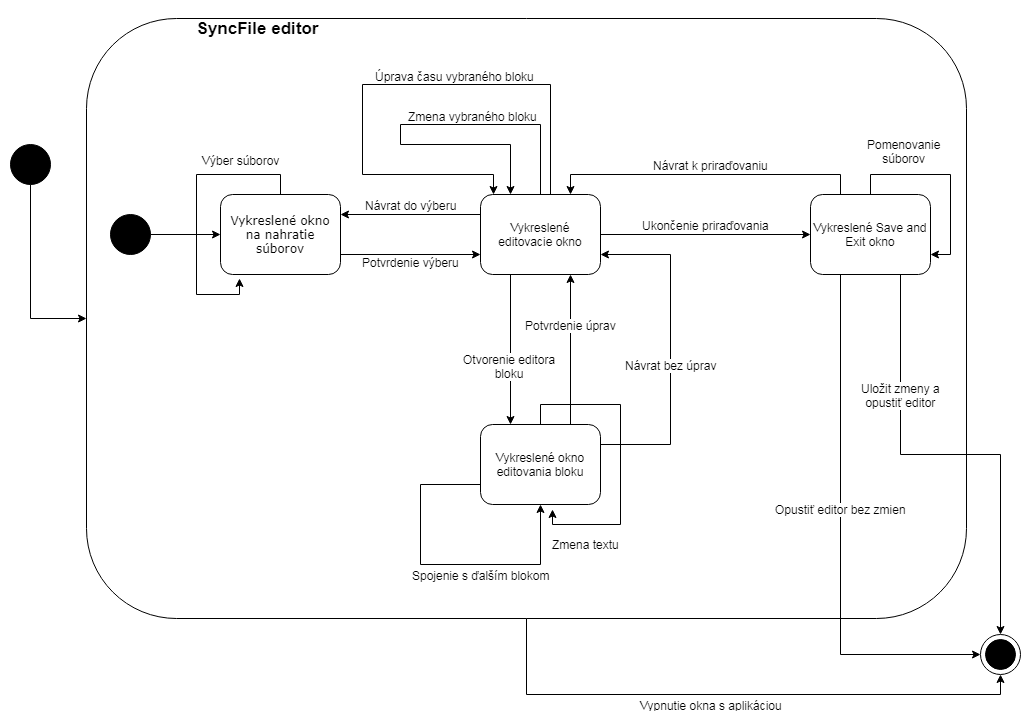

The diagram above was exported from draw.io. Its source (the exported page's mxGraphModel, read from the mxfile embedded in the PNG):
<mxGraphModel dx="1422" dy="714" grid="1" gridSize="10" guides="1" tooltips="1" connect="1" arrows="1" fold="1" page="1" pageScale="1" pageWidth="1100" pageHeight="850" background="#ffffff" math="0" shadow="0">
  <root>
    <mxCell id="0" />
    <mxCell id="1" parent="0" />
    <mxCell id="Ewp_V0Ey1aNxBNHOed6y-80" value="" style="rounded=1;whiteSpace=wrap;html=1;fillColor=none;" parent="1" vertex="1">
      <mxGeometry x="120" y="84" width="880" height="600" as="geometry" />
    </mxCell>
    <mxCell id="Ewp_V0Ey1aNxBNHOed6y-7" style="edgeStyle=orthogonalEdgeStyle;rounded=0;orthogonalLoop=1;jettySize=auto;html=1;entryX=0;entryY=0.5;entryDx=0;entryDy=0;" parent="1" source="Ewp_V0Ey1aNxBNHOed6y-3" target="Ewp_V0Ey1aNxBNHOed6y-4" edge="1">
      <mxGeometry relative="1" as="geometry" />
    </mxCell>
    <mxCell id="Ewp_V0Ey1aNxBNHOed6y-3" value="" style="shape=ellipse;html=1;fillColor=#000000;fontSize=18;fontColor=#ffffff;" parent="1" vertex="1">
      <mxGeometry x="144" y="280" width="40" height="40" as="geometry" />
    </mxCell>
    <mxCell id="Ewp_V0Ey1aNxBNHOed6y-19" style="edgeStyle=orthogonalEdgeStyle;rounded=0;orthogonalLoop=1;jettySize=auto;html=1;exitX=1;exitY=0.75;exitDx=0;exitDy=0;entryX=0;entryY=0.75;entryDx=0;entryDy=0;" parent="1" source="Ewp_V0Ey1aNxBNHOed6y-4" target="Ewp_V0Ey1aNxBNHOed6y-8" edge="1">
      <mxGeometry relative="1" as="geometry" />
    </mxCell>
    <mxCell id="Ewp_V0Ey1aNxBNHOed6y-20" value="Potvrdenie výberu" style="text;html=1;resizable=0;points=[];align=center;verticalAlign=middle;labelBackgroundColor=#ffffff;" parent="Ewp_V0Ey1aNxBNHOed6y-19" vertex="1" connectable="0">
      <mxGeometry x="0.15" relative="1" as="geometry">
        <mxPoint x="-11" y="7" as="offset" />
      </mxGeometry>
    </mxCell>
    <mxCell id="Ewp_V0Ey1aNxBNHOed6y-4" value="&lt;span style=&quot;font-family: &amp;#34;verdana&amp;#34;&quot;&gt;Vykreslené okno na nahratie súborov&lt;/span&gt;" style="shape=rect;rounded=1;html=1;whiteSpace=wrap;align=center;" parent="1" vertex="1">
      <mxGeometry x="254" y="260" width="120" height="80" as="geometry" />
    </mxCell>
    <mxCell id="Ewp_V0Ey1aNxBNHOed6y-17" style="edgeStyle=orthogonalEdgeStyle;rounded=0;orthogonalLoop=1;jettySize=auto;html=1;exitX=0;exitY=0.25;exitDx=0;exitDy=0;entryX=1;entryY=0.25;entryDx=0;entryDy=0;" parent="1" source="Ewp_V0Ey1aNxBNHOed6y-8" target="Ewp_V0Ey1aNxBNHOed6y-4" edge="1">
      <mxGeometry relative="1" as="geometry" />
    </mxCell>
    <mxCell id="Ewp_V0Ey1aNxBNHOed6y-18" value="Návrat do výberu" style="text;html=1;resizable=0;points=[];align=center;verticalAlign=middle;labelBackgroundColor=#ffffff;" parent="Ewp_V0Ey1aNxBNHOed6y-17" vertex="1" connectable="0">
      <mxGeometry x="0.2375" y="2" relative="1" as="geometry">
        <mxPoint x="17" y="-12" as="offset" />
      </mxGeometry>
    </mxCell>
    <mxCell id="Ewp_V0Ey1aNxBNHOed6y-22" style="edgeStyle=orthogonalEdgeStyle;rounded=0;orthogonalLoop=1;jettySize=auto;html=1;exitX=0.25;exitY=1;exitDx=0;exitDy=0;entryX=0.25;entryY=0;entryDx=0;entryDy=0;" parent="1" source="Ewp_V0Ey1aNxBNHOed6y-8" target="Ewp_V0Ey1aNxBNHOed6y-10" edge="1">
      <mxGeometry relative="1" as="geometry" />
    </mxCell>
    <mxCell id="Ewp_V0Ey1aNxBNHOed6y-31" value="Otvorenie editora&lt;br&gt;bloku" style="text;html=1;resizable=0;points=[];align=center;verticalAlign=middle;labelBackgroundColor=#ffffff;" parent="Ewp_V0Ey1aNxBNHOed6y-22" vertex="1" connectable="0">
      <mxGeometry x="0.2133" y="-2" relative="1" as="geometry">
        <mxPoint as="offset" />
      </mxGeometry>
    </mxCell>
    <mxCell id="Ewp_V0Ey1aNxBNHOed6y-33" style="edgeStyle=orthogonalEdgeStyle;rounded=0;orthogonalLoop=1;jettySize=auto;html=1;exitX=1;exitY=0.5;exitDx=0;exitDy=0;entryX=0;entryY=0.5;entryDx=0;entryDy=0;" parent="1" source="Ewp_V0Ey1aNxBNHOed6y-8" target="Ewp_V0Ey1aNxBNHOed6y-9" edge="1">
      <mxGeometry relative="1" as="geometry" />
    </mxCell>
    <mxCell id="Ewp_V0Ey1aNxBNHOed6y-34" value="Ukončenie priraďovania" style="text;html=1;resizable=0;points=[];align=center;verticalAlign=middle;labelBackgroundColor=#ffffff;" parent="Ewp_V0Ey1aNxBNHOed6y-33" vertex="1" connectable="0">
      <mxGeometry x="0.1714" y="-3" relative="1" as="geometry">
        <mxPoint x="-18" y="-13" as="offset" />
      </mxGeometry>
    </mxCell>
    <mxCell id="Ewp_V0Ey1aNxBNHOed6y-8" value="Vykreslené editovacie okno" style="shape=rect;rounded=1;html=1;whiteSpace=wrap;align=center;" parent="1" vertex="1">
      <mxGeometry x="514" y="260" width="120" height="80" as="geometry" />
    </mxCell>
    <mxCell id="Ewp_V0Ey1aNxBNHOed6y-35" style="edgeStyle=orthogonalEdgeStyle;rounded=0;orthogonalLoop=1;jettySize=auto;html=1;exitX=0.25;exitY=0;exitDx=0;exitDy=0;entryX=0.75;entryY=0;entryDx=0;entryDy=0;" parent="1" source="Ewp_V0Ey1aNxBNHOed6y-9" target="Ewp_V0Ey1aNxBNHOed6y-8" edge="1">
      <mxGeometry relative="1" as="geometry" />
    </mxCell>
    <mxCell id="Ewp_V0Ey1aNxBNHOed6y-36" value="Návrat k priraďovaniu" style="text;html=1;resizable=0;points=[];align=center;verticalAlign=middle;labelBackgroundColor=#ffffff;" parent="Ewp_V0Ey1aNxBNHOed6y-35" vertex="1" connectable="0">
      <mxGeometry x="-0.1419" y="2" relative="1" as="geometry">
        <mxPoint x="-17" y="-12" as="offset" />
      </mxGeometry>
    </mxCell>
    <mxCell id="Ewp_V0Ey1aNxBNHOed6y-38" style="edgeStyle=orthogonalEdgeStyle;rounded=0;orthogonalLoop=1;jettySize=auto;html=1;exitX=0.25;exitY=1;exitDx=0;exitDy=0;entryX=0;entryY=0.5;entryDx=0;entryDy=0;entryPerimeter=0;" parent="1" source="Ewp_V0Ey1aNxBNHOed6y-9" target="Ewp_V0Ey1aNxBNHOed6y-37" edge="1">
      <mxGeometry relative="1" as="geometry" />
    </mxCell>
    <mxCell id="Ewp_V0Ey1aNxBNHOed6y-40" value="Opustiť editor bez zmien" style="text;html=1;resizable=0;points=[];align=center;verticalAlign=middle;labelBackgroundColor=#ffffff;" parent="Ewp_V0Ey1aNxBNHOed6y-38" vertex="1" connectable="0">
      <mxGeometry x="0.1169" y="29" relative="1" as="geometry">
        <mxPoint x="-29" y="-56" as="offset" />
      </mxGeometry>
    </mxCell>
    <mxCell id="Ewp_V0Ey1aNxBNHOed6y-39" style="edgeStyle=orthogonalEdgeStyle;rounded=0;orthogonalLoop=1;jettySize=auto;html=1;exitX=0.75;exitY=1;exitDx=0;exitDy=0;entryX=0.5;entryY=0;entryDx=0;entryDy=0;entryPerimeter=0;" parent="1" source="Ewp_V0Ey1aNxBNHOed6y-9" target="Ewp_V0Ey1aNxBNHOed6y-37" edge="1">
      <mxGeometry relative="1" as="geometry" />
    </mxCell>
    <mxCell id="Ewp_V0Ey1aNxBNHOed6y-42" value="Uložit zmeny a&lt;br&gt;opustiť editor" style="text;html=1;resizable=0;points=[];align=center;verticalAlign=middle;labelBackgroundColor=#ffffff;" parent="Ewp_V0Ey1aNxBNHOed6y-39" vertex="1" connectable="0">
      <mxGeometry x="-0.3969" y="37" relative="1" as="geometry">
        <mxPoint x="-37" y="-19" as="offset" />
      </mxGeometry>
    </mxCell>
    <mxCell id="Ewp_V0Ey1aNxBNHOed6y-9" value="Vykreslené Save and Exit okno" style="shape=rect;rounded=1;html=1;whiteSpace=wrap;align=center;" parent="1" vertex="1">
      <mxGeometry x="844" y="260" width="120" height="80" as="geometry" />
    </mxCell>
    <mxCell id="Ewp_V0Ey1aNxBNHOed6y-23" style="edgeStyle=orthogonalEdgeStyle;rounded=0;orthogonalLoop=1;jettySize=auto;html=1;exitX=0.75;exitY=0;exitDx=0;exitDy=0;entryX=0.75;entryY=1;entryDx=0;entryDy=0;" parent="1" source="Ewp_V0Ey1aNxBNHOed6y-10" target="Ewp_V0Ey1aNxBNHOed6y-8" edge="1">
      <mxGeometry relative="1" as="geometry" />
    </mxCell>
    <mxCell id="Ewp_V0Ey1aNxBNHOed6y-29" value="Potvrdenie úprav" style="text;html=1;resizable=0;points=[];align=center;verticalAlign=middle;labelBackgroundColor=#ffffff;" parent="Ewp_V0Ey1aNxBNHOed6y-23" vertex="1" connectable="0">
      <mxGeometry x="0.3067" y="-3" relative="1" as="geometry">
        <mxPoint x="-3" y="-2" as="offset" />
      </mxGeometry>
    </mxCell>
    <mxCell id="Ewp_V0Ey1aNxBNHOed6y-28" style="edgeStyle=orthogonalEdgeStyle;rounded=0;orthogonalLoop=1;jettySize=auto;html=1;exitX=1;exitY=0.25;exitDx=0;exitDy=0;entryX=1;entryY=0.75;entryDx=0;entryDy=0;" parent="1" source="Ewp_V0Ey1aNxBNHOed6y-10" target="Ewp_V0Ey1aNxBNHOed6y-8" edge="1">
      <mxGeometry relative="1" as="geometry">
        <Array as="points">
          <mxPoint x="704" y="510" />
          <mxPoint x="704" y="320" />
        </Array>
      </mxGeometry>
    </mxCell>
    <mxCell id="Ewp_V0Ey1aNxBNHOed6y-30" value="Návrat bez úprav" style="text;html=1;resizable=0;points=[];align=center;verticalAlign=middle;labelBackgroundColor=#ffffff;" parent="Ewp_V0Ey1aNxBNHOed6y-28" vertex="1" connectable="0">
      <mxGeometry x="-0.1212" y="1" relative="1" as="geometry">
        <mxPoint x="1" y="-5" as="offset" />
      </mxGeometry>
    </mxCell>
    <mxCell id="Ewp_V0Ey1aNxBNHOed6y-10" value="Vykreslené okno editovania bloku" style="shape=rect;rounded=1;html=1;whiteSpace=wrap;align=center;" parent="1" vertex="1">
      <mxGeometry x="514" y="490" width="120" height="80" as="geometry" />
    </mxCell>
    <mxCell id="Ewp_V0Ey1aNxBNHOed6y-26" style="edgeStyle=orthogonalEdgeStyle;rounded=0;orthogonalLoop=1;jettySize=auto;html=1;exitX=0;exitY=0.75;exitDx=0;exitDy=0;entryX=0.5;entryY=1;entryDx=0;entryDy=0;" parent="1" source="Ewp_V0Ey1aNxBNHOed6y-10" target="Ewp_V0Ey1aNxBNHOed6y-10" edge="1">
      <mxGeometry relative="1" as="geometry">
        <Array as="points">
          <mxPoint x="454" y="550" />
          <mxPoint x="454" y="630" />
          <mxPoint x="574" y="630" />
        </Array>
      </mxGeometry>
    </mxCell>
    <mxCell id="Ewp_V0Ey1aNxBNHOed6y-27" value="Spojenie s ďalším&amp;nbsp;blokom" style="text;html=1;resizable=0;points=[];align=center;verticalAlign=middle;labelBackgroundColor=#ffffff;" parent="Ewp_V0Ey1aNxBNHOed6y-26" vertex="1" connectable="0">
      <mxGeometry x="0.0688" y="-4" relative="1" as="geometry">
        <mxPoint x="29" y="6" as="offset" />
      </mxGeometry>
    </mxCell>
    <mxCell id="Ewp_V0Ey1aNxBNHOed6y-37" value="" style="shape=mxgraph.sysml.actFinal;html=1;verticalLabelPosition=bottom;labelBackgroundColor=#ffffff;verticalAlign=top;" parent="1" vertex="1">
      <mxGeometry x="1014" y="700" width="40" height="40" as="geometry" />
    </mxCell>
    <mxCell id="Ewp_V0Ey1aNxBNHOed6y-81" style="edgeStyle=orthogonalEdgeStyle;rounded=0;orthogonalLoop=1;jettySize=auto;html=1;entryX=0.5;entryY=1;entryDx=0;entryDy=0;entryPerimeter=0;exitX=0.5;exitY=1;exitDx=0;exitDy=0;" parent="1" source="Ewp_V0Ey1aNxBNHOed6y-80" target="Ewp_V0Ey1aNxBNHOed6y-37" edge="1">
      <mxGeometry relative="1" as="geometry" />
    </mxCell>
    <mxCell id="Ewp_V0Ey1aNxBNHOed6y-82" value="Vypnutie okna s aplikáciou" style="text;html=1;resizable=0;points=[];align=center;verticalAlign=middle;labelBackgroundColor=#ffffff;" parent="Ewp_V0Ey1aNxBNHOed6y-81" vertex="1" connectable="0">
      <mxGeometry x="-0.1187" y="-4" relative="1" as="geometry">
        <mxPoint x="9" y="6" as="offset" />
      </mxGeometry>
    </mxCell>
    <mxCell id="Ewp_V0Ey1aNxBNHOed6y-83" value="&lt;p style=&quot;line-height: 120%&quot;&gt;&lt;font style=&quot;font-size: 17px&quot;&gt;&lt;b&gt;SyncFile editor&lt;/b&gt;&lt;/font&gt;&lt;/p&gt;" style="text;html=1;strokeColor=none;fillColor=none;align=center;verticalAlign=middle;whiteSpace=wrap;rounded=0;" parent="1" vertex="1">
      <mxGeometry x="218" y="84" width="145" height="20" as="geometry" />
    </mxCell>
    <mxCell id="Ewp_V0Ey1aNxBNHOed6y-85" style="edgeStyle=orthogonalEdgeStyle;rounded=0;orthogonalLoop=1;jettySize=auto;html=1;exitX=0.5;exitY=0;exitDx=0;exitDy=0;entryX=0.25;entryY=0;entryDx=0;entryDy=0;" parent="1" source="Ewp_V0Ey1aNxBNHOed6y-8" target="Ewp_V0Ey1aNxBNHOed6y-8" edge="1">
      <mxGeometry relative="1" as="geometry">
        <Array as="points">
          <mxPoint x="574" y="190" />
          <mxPoint x="434" y="190" />
          <mxPoint x="434" y="210" />
          <mxPoint x="544" y="210" />
        </Array>
      </mxGeometry>
    </mxCell>
    <mxCell id="Ewp_V0Ey1aNxBNHOed6y-86" value="Zmena vybraného bloku" style="text;html=1;resizable=0;points=[];align=center;verticalAlign=middle;labelBackgroundColor=#ffffff;" parent="Ewp_V0Ey1aNxBNHOed6y-85" vertex="1" connectable="0">
      <mxGeometry x="-0.18" y="-1" relative="1" as="geometry">
        <mxPoint x="22" y="-7.5" as="offset" />
      </mxGeometry>
    </mxCell>
    <mxCell id="Ewp_V0Ey1aNxBNHOed6y-87" style="edgeStyle=orthogonalEdgeStyle;rounded=0;orthogonalLoop=1;jettySize=auto;html=1;exitX=0.5;exitY=0;exitDx=0;exitDy=0;entryX=0.25;entryY=0;entryDx=0;entryDy=0;" parent="1" edge="1">
      <mxGeometry relative="1" as="geometry">
        <mxPoint x="557.6176470588234" y="260.17647058823536" as="sourcePoint" />
        <mxPoint x="527.0294117647059" y="260.17647058823536" as="targetPoint" />
        <Array as="points">
          <mxPoint x="584" y="260" />
          <mxPoint x="584" y="150" />
          <mxPoint x="396" y="150" />
          <mxPoint x="396" y="240" />
          <mxPoint x="527" y="240" />
        </Array>
      </mxGeometry>
    </mxCell>
    <mxCell id="Ewp_V0Ey1aNxBNHOed6y-88" value="Úprava času vybraného bloku" style="text;html=1;resizable=0;points=[];align=center;verticalAlign=middle;labelBackgroundColor=#ffffff;" parent="Ewp_V0Ey1aNxBNHOed6y-87" vertex="1" connectable="0">
      <mxGeometry x="-0.075" y="1" relative="1" as="geometry">
        <mxPoint x="29" y="-9.5" as="offset" />
      </mxGeometry>
    </mxCell>
    <mxCell id="S96j-Ci1P9qcDoSqy0Zo-2" style="edgeStyle=orthogonalEdgeStyle;rounded=0;orthogonalLoop=1;jettySize=auto;html=1;entryX=0;entryY=0.5;entryDx=0;entryDy=0;exitX=0.5;exitY=1;exitDx=0;exitDy=0;" parent="1" source="S96j-Ci1P9qcDoSqy0Zo-1" target="Ewp_V0Ey1aNxBNHOed6y-80" edge="1">
      <mxGeometry relative="1" as="geometry" />
    </mxCell>
    <mxCell id="S96j-Ci1P9qcDoSqy0Zo-1" value="" style="shape=ellipse;html=1;fillColor=#000000;fontSize=18;fontColor=#ffffff;" parent="1" vertex="1">
      <mxGeometry x="44" y="210" width="40" height="40" as="geometry" />
    </mxCell>
    <mxCell id="FT2pDFl7jT-8xO2OoRmf-1" style="edgeStyle=orthogonalEdgeStyle;rounded=0;orthogonalLoop=1;jettySize=auto;html=1;entryX=0.158;entryY=1.05;entryDx=0;entryDy=0;entryPerimeter=0;" parent="1" source="Ewp_V0Ey1aNxBNHOed6y-4" target="Ewp_V0Ey1aNxBNHOed6y-4" edge="1">
      <mxGeometry relative="1" as="geometry">
        <Array as="points">
          <mxPoint x="314" y="240" />
          <mxPoint x="230" y="240" />
          <mxPoint x="230" y="360" />
          <mxPoint x="273" y="360" />
        </Array>
      </mxGeometry>
    </mxCell>
    <mxCell id="FT2pDFl7jT-8xO2OoRmf-2" value="Výber súborov" style="text;html=1;resizable=0;points=[];align=center;verticalAlign=middle;labelBackgroundColor=#ffffff;" parent="1" vertex="1" connectable="0">
      <mxGeometry x="280" y="210" as="geometry">
        <mxPoint x="-6" y="15" as="offset" />
      </mxGeometry>
    </mxCell>
    <mxCell id="vS3vecv5363rrp1q90Jm-1" style="edgeStyle=orthogonalEdgeStyle;rounded=0;orthogonalLoop=1;jettySize=auto;html=1;entryX=0.6;entryY=1.063;entryDx=0;entryDy=0;entryPerimeter=0;" edge="1" parent="1" source="Ewp_V0Ey1aNxBNHOed6y-10" target="Ewp_V0Ey1aNxBNHOed6y-10">
      <mxGeometry relative="1" as="geometry">
        <Array as="points">
          <mxPoint x="574" y="470" />
          <mxPoint x="654" y="470" />
          <mxPoint x="654" y="590" />
          <mxPoint x="586" y="590" />
        </Array>
      </mxGeometry>
    </mxCell>
    <mxCell id="vS3vecv5363rrp1q90Jm-2" value="Zmena textu" style="text;html=1;resizable=0;points=[];align=center;verticalAlign=middle;labelBackgroundColor=#ffffff;" vertex="1" connectable="0" parent="1">
      <mxGeometry x="620" y="600" as="geometry">
        <mxPoint x="-1" y="9" as="offset" />
      </mxGeometry>
    </mxCell>
    <mxCell id="vS3vecv5363rrp1q90Jm-3" style="edgeStyle=orthogonalEdgeStyle;rounded=0;orthogonalLoop=1;jettySize=auto;html=1;entryX=1;entryY=0.75;entryDx=0;entryDy=0;" edge="1" parent="1" source="Ewp_V0Ey1aNxBNHOed6y-9" target="Ewp_V0Ey1aNxBNHOed6y-9">
      <mxGeometry relative="1" as="geometry" />
    </mxCell>
    <mxCell id="vS3vecv5363rrp1q90Jm-5" value="Pomenovanie&lt;br&gt;súborov" style="text;html=1;resizable=0;points=[];align=center;verticalAlign=middle;labelBackgroundColor=#ffffff;" vertex="1" connectable="0" parent="1">
      <mxGeometry x="850" y="330" as="geometry">
        <mxPoint x="87" y="-114" as="offset" />
      </mxGeometry>
    </mxCell>
  </root>
</mxGraphModel>